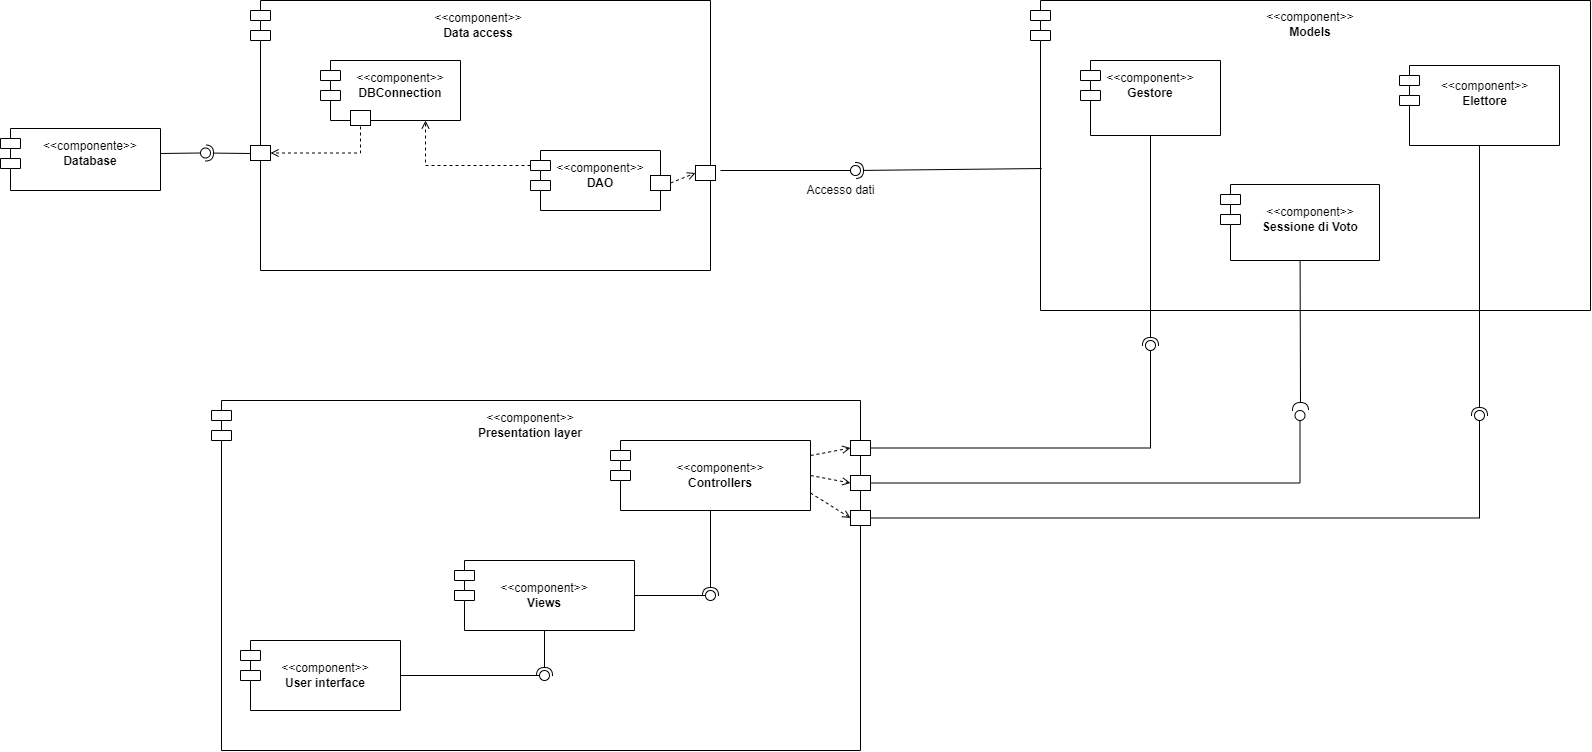

The diagram above was exported from draw.io. Its source (the exported page's mxGraphModel, read from the mxfile embedded in the PNG):
<mxGraphModel dx="3582" dy="2563" grid="1" gridSize="10" guides="1" tooltips="1" connect="1" arrows="1" fold="1" page="1" pageScale="1" pageWidth="827" pageHeight="1169" math="0" shadow="0">
  <root>
    <mxCell id="0" />
    <mxCell id="1" parent="0" />
    <mxCell id="2f_5RihgGxIjhreDqjZt-1" value="" style="shape=module;align=left;spacingLeft=20;align=center;verticalAlign=top;" parent="1" vertex="1">
      <mxGeometry x="111" y="430" width="649" height="350" as="geometry" />
    </mxCell>
    <mxCell id="2f_5RihgGxIjhreDqjZt-2" value="" style="shape=module;align=left;spacingLeft=20;align=center;verticalAlign=top;fontStyle=1" parent="1" vertex="1">
      <mxGeometry x="150" y="30" width="460" height="270" as="geometry" />
    </mxCell>
    <mxCell id="2f_5RihgGxIjhreDqjZt-3" value="" style="shape=module;align=left;spacingLeft=20;align=center;verticalAlign=top;fontStyle=1" parent="1" vertex="1">
      <mxGeometry x="220" y="90" width="140" height="60" as="geometry" />
    </mxCell>
    <mxCell id="2f_5RihgGxIjhreDqjZt-4" value="" style="shape=module;align=left;spacingLeft=20;align=center;verticalAlign=top;" parent="1" vertex="1">
      <mxGeometry x="430" y="180" width="130" height="60" as="geometry" />
    </mxCell>
    <mxCell id="2f_5RihgGxIjhreDqjZt-5" value="&amp;lt;&amp;lt;component&amp;gt;&amp;gt;&lt;b&gt;&lt;br&gt;Data access&lt;br&gt;&lt;/b&gt;" style="text;html=1;strokeColor=none;fillColor=none;align=center;verticalAlign=middle;whiteSpace=wrap;rounded=0;" parent="1" vertex="1">
      <mxGeometry x="330" y="40" width="96" height="30" as="geometry" />
    </mxCell>
    <mxCell id="2f_5RihgGxIjhreDqjZt-6" value="&amp;lt;&amp;lt;component&amp;gt;&amp;gt;&lt;br&gt;&lt;b&gt;DBConnection&lt;/b&gt;" style="text;html=1;strokeColor=none;fillColor=none;align=center;verticalAlign=middle;whiteSpace=wrap;rounded=0;" parent="1" vertex="1">
      <mxGeometry x="270" y="100" width="60" height="30" as="geometry" />
    </mxCell>
    <mxCell id="2f_5RihgGxIjhreDqjZt-7" value="&lt;span&gt;&amp;lt;&amp;lt;component&amp;gt;&amp;gt;&lt;br&gt;&lt;b&gt;DAO&lt;/b&gt;&lt;br&gt;&lt;/span&gt;" style="text;html=1;strokeColor=none;fillColor=none;align=center;verticalAlign=middle;whiteSpace=wrap;rounded=0;" parent="1" vertex="1">
      <mxGeometry x="470" y="190" width="60" height="30" as="geometry" />
    </mxCell>
    <mxCell id="2f_5RihgGxIjhreDqjZt-8" value="" style="endArrow=open;html=1;rounded=0;exitX=0;exitY=0;exitDx=0;exitDy=15;exitPerimeter=0;edgeStyle=orthogonalEdgeStyle;entryX=0.75;entryY=1;entryDx=0;entryDy=0;dashed=1;endFill=0;" parent="1" source="2f_5RihgGxIjhreDqjZt-4" target="2f_5RihgGxIjhreDqjZt-3" edge="1">
      <mxGeometry width="50" height="50" relative="1" as="geometry">
        <mxPoint x="320" y="240" as="sourcePoint" />
        <mxPoint x="370" y="190" as="targetPoint" />
      </mxGeometry>
    </mxCell>
    <mxCell id="2f_5RihgGxIjhreDqjZt-9" value="" style="rounded=0;whiteSpace=wrap;html=1;" parent="1" vertex="1">
      <mxGeometry x="150" y="175" width="20" height="15" as="geometry" />
    </mxCell>
    <mxCell id="2f_5RihgGxIjhreDqjZt-10" value="" style="endArrow=open;html=1;rounded=0;dashed=1;exitX=0.25;exitY=1;exitDx=0;exitDy=0;entryX=1;entryY=0.5;entryDx=0;entryDy=0;edgeStyle=orthogonalEdgeStyle;startArrow=none;endFill=0;" parent="1" source="2f_5RihgGxIjhreDqjZt-11" target="2f_5RihgGxIjhreDqjZt-9" edge="1">
      <mxGeometry width="50" height="50" relative="1" as="geometry">
        <mxPoint x="100" y="180" as="sourcePoint" />
        <mxPoint x="150" y="130" as="targetPoint" />
        <Array as="points">
          <mxPoint x="260" y="155" />
          <mxPoint x="260" y="183" />
        </Array>
      </mxGeometry>
    </mxCell>
    <mxCell id="2f_5RihgGxIjhreDqjZt-11" value="" style="rounded=0;whiteSpace=wrap;html=1;" parent="1" vertex="1">
      <mxGeometry x="250" y="140" width="20" height="15" as="geometry" />
    </mxCell>
    <mxCell id="2f_5RihgGxIjhreDqjZt-17" value="" style="rounded=0;orthogonalLoop=1;jettySize=auto;html=1;endArrow=none;endFill=0;sketch=0;sourcePerimeterSpacing=0;targetPerimeterSpacing=0;" parent="1" target="2f_5RihgGxIjhreDqjZt-19" edge="1">
      <mxGeometry relative="1" as="geometry">
        <mxPoint x="60" y="183" as="sourcePoint" />
      </mxGeometry>
    </mxCell>
    <mxCell id="2f_5RihgGxIjhreDqjZt-18" value="" style="rounded=0;orthogonalLoop=1;jettySize=auto;html=1;endArrow=halfCircle;endFill=0;entryX=0.5;entryY=0.5;endSize=6;strokeWidth=1;sketch=0;" parent="1" target="2f_5RihgGxIjhreDqjZt-19" edge="1">
      <mxGeometry relative="1" as="geometry">
        <mxPoint x="150" y="183" as="sourcePoint" />
      </mxGeometry>
    </mxCell>
    <mxCell id="2f_5RihgGxIjhreDqjZt-19" value="" style="ellipse;whiteSpace=wrap;html=1;align=center;aspect=fixed;resizable=0;points=[];outlineConnect=0;sketch=0;" parent="1" vertex="1">
      <mxGeometry x="100" y="177.5" width="10" height="10" as="geometry" />
    </mxCell>
    <mxCell id="2f_5RihgGxIjhreDqjZt-20" value="" style="shape=module;align=left;spacingLeft=20;align=center;verticalAlign=top;" parent="1" vertex="1">
      <mxGeometry x="-100" y="158" width="160" height="62" as="geometry" />
    </mxCell>
    <mxCell id="2f_5RihgGxIjhreDqjZt-24" value="&amp;lt;&amp;lt;componente&amp;gt;&amp;gt;&lt;br&gt;&lt;b&gt;Database&lt;/b&gt;" style="text;html=1;strokeColor=none;fillColor=none;align=center;verticalAlign=middle;whiteSpace=wrap;rounded=0;" parent="1" vertex="1">
      <mxGeometry x="-60" y="146.5" width="100" height="72" as="geometry" />
    </mxCell>
    <mxCell id="2f_5RihgGxIjhreDqjZt-25" value="&lt;span&gt;&amp;lt;&amp;lt;component&amp;gt;&amp;gt;&lt;/span&gt;&lt;br style=&quot;padding: 0px ; margin: 0px&quot;&gt;&lt;span&gt;&lt;b&gt;Presentation layer&lt;/b&gt;&lt;/span&gt;" style="text;html=1;strokeColor=none;fillColor=none;align=center;verticalAlign=middle;whiteSpace=wrap;rounded=0;" parent="1" vertex="1">
      <mxGeometry x="370" y="440" width="120" height="30" as="geometry" />
    </mxCell>
    <mxCell id="2f_5RihgGxIjhreDqjZt-26" value="" style="shape=module;align=left;spacingLeft=20;align=center;verticalAlign=top;" parent="1" vertex="1">
      <mxGeometry x="140" y="670" width="160" height="70" as="geometry" />
    </mxCell>
    <mxCell id="2f_5RihgGxIjhreDqjZt-27" value="" style="shape=module;align=left;spacingLeft=20;align=center;verticalAlign=top;" parent="1" vertex="1">
      <mxGeometry x="354" y="590" width="180" height="70" as="geometry" />
    </mxCell>
    <mxCell id="2f_5RihgGxIjhreDqjZt-28" value="&amp;lt;&amp;lt;component&amp;gt;&amp;gt;&lt;br&gt;&lt;b&gt;User interface&lt;/b&gt;" style="text;html=1;strokeColor=none;fillColor=none;align=center;verticalAlign=middle;whiteSpace=wrap;rounded=0;" parent="1" vertex="1">
      <mxGeometry x="180" y="680" width="90" height="50" as="geometry" />
    </mxCell>
    <mxCell id="2f_5RihgGxIjhreDqjZt-29" value="&amp;lt;&amp;lt;component&amp;gt;&amp;gt;&lt;br&gt;&lt;b&gt;Views&lt;/b&gt;" style="text;html=1;strokeColor=none;fillColor=none;align=center;verticalAlign=middle;whiteSpace=wrap;rounded=0;" parent="1" vertex="1">
      <mxGeometry x="414" y="610" width="60" height="30" as="geometry" />
    </mxCell>
    <mxCell id="2f_5RihgGxIjhreDqjZt-30" value="" style="shape=module;align=left;spacingLeft=20;align=center;verticalAlign=top;" parent="1" vertex="1">
      <mxGeometry x="510" y="470" width="200" height="70" as="geometry" />
    </mxCell>
    <mxCell id="2f_5RihgGxIjhreDqjZt-31" value="&amp;lt;&amp;lt;component&amp;gt;&amp;gt;&lt;br&gt;&lt;b&gt;Controllers&lt;/b&gt;" style="text;html=1;strokeColor=none;fillColor=none;align=center;verticalAlign=middle;whiteSpace=wrap;rounded=0;" parent="1" vertex="1">
      <mxGeometry x="590" y="490" width="60" height="30" as="geometry" />
    </mxCell>
    <mxCell id="2f_5RihgGxIjhreDqjZt-32" value="" style="shape=module;align=left;spacingLeft=20;align=center;verticalAlign=top;" parent="1" vertex="1">
      <mxGeometry x="930" y="30" width="560" height="310" as="geometry" />
    </mxCell>
    <mxCell id="2f_5RihgGxIjhreDqjZt-33" value="&amp;lt;&amp;lt;component&amp;gt;&amp;gt;&lt;br&gt;&lt;b&gt;Models&lt;/b&gt;" style="text;html=1;strokeColor=none;fillColor=none;align=center;verticalAlign=middle;whiteSpace=wrap;rounded=0;" parent="1" vertex="1">
      <mxGeometry x="1180" y="39" width="60" height="30" as="geometry" />
    </mxCell>
    <mxCell id="2f_5RihgGxIjhreDqjZt-35" value="" style="rounded=0;orthogonalLoop=1;jettySize=auto;html=1;endArrow=none;endFill=0;sketch=0;sourcePerimeterSpacing=0;targetPerimeterSpacing=0;exitX=1;exitY=0.5;exitDx=0;exitDy=0;edgeStyle=orthogonalEdgeStyle;" parent="1" source="2f_5RihgGxIjhreDqjZt-26" target="2f_5RihgGxIjhreDqjZt-37" edge="1">
      <mxGeometry relative="1" as="geometry">
        <mxPoint x="350" y="735" as="sourcePoint" />
      </mxGeometry>
    </mxCell>
    <mxCell id="2f_5RihgGxIjhreDqjZt-36" value="" style="rounded=0;orthogonalLoop=1;jettySize=auto;html=1;endArrow=halfCircle;endFill=0;entryX=0.5;entryY=0.5;endSize=6;strokeWidth=1;sketch=0;exitX=0.5;exitY=1;exitDx=0;exitDy=0;" parent="1" source="2f_5RihgGxIjhreDqjZt-27" target="2f_5RihgGxIjhreDqjZt-37" edge="1">
      <mxGeometry relative="1" as="geometry">
        <mxPoint x="390" y="735" as="sourcePoint" />
      </mxGeometry>
    </mxCell>
    <mxCell id="2f_5RihgGxIjhreDqjZt-37" value="" style="ellipse;whiteSpace=wrap;html=1;align=center;aspect=fixed;resizable=0;points=[];outlineConnect=0;sketch=0;" parent="1" vertex="1">
      <mxGeometry x="439" y="700" width="10" height="10" as="geometry" />
    </mxCell>
    <mxCell id="2f_5RihgGxIjhreDqjZt-38" value="" style="rounded=0;orthogonalLoop=1;jettySize=auto;html=1;endArrow=none;endFill=0;sketch=0;sourcePerimeterSpacing=0;targetPerimeterSpacing=0;exitX=1;exitY=0.5;exitDx=0;exitDy=0;edgeStyle=orthogonalEdgeStyle;" parent="1" source="2f_5RihgGxIjhreDqjZt-27" target="2f_5RihgGxIjhreDqjZt-40" edge="1">
      <mxGeometry relative="1" as="geometry">
        <mxPoint x="600" y="584" as="sourcePoint" />
      </mxGeometry>
    </mxCell>
    <mxCell id="2f_5RihgGxIjhreDqjZt-39" value="" style="rounded=0;orthogonalLoop=1;jettySize=auto;html=1;endArrow=halfCircle;endFill=0;entryX=0.5;entryY=0.5;endSize=6;strokeWidth=1;sketch=0;exitX=0.5;exitY=1;exitDx=0;exitDy=0;" parent="1" source="2f_5RihgGxIjhreDqjZt-30" target="2f_5RihgGxIjhreDqjZt-40" edge="1">
      <mxGeometry relative="1" as="geometry">
        <mxPoint x="640" y="584" as="sourcePoint" />
      </mxGeometry>
    </mxCell>
    <mxCell id="2f_5RihgGxIjhreDqjZt-40" value="" style="ellipse;whiteSpace=wrap;html=1;align=center;aspect=fixed;resizable=0;points=[];outlineConnect=0;sketch=0;" parent="1" vertex="1">
      <mxGeometry x="605" y="620" width="10" height="10" as="geometry" />
    </mxCell>
    <mxCell id="2f_5RihgGxIjhreDqjZt-44" value="" style="rounded=0;whiteSpace=wrap;html=1;" parent="1" vertex="1">
      <mxGeometry x="550" y="205" width="20" height="15" as="geometry" />
    </mxCell>
    <mxCell id="2f_5RihgGxIjhreDqjZt-61" style="edgeStyle=orthogonalEdgeStyle;rounded=0;orthogonalLoop=1;jettySize=auto;html=1;exitX=0.5;exitY=1;exitDx=0;exitDy=0;dashed=1;endArrow=open;endFill=0;" parent="1" source="2f_5RihgGxIjhreDqjZt-49" edge="1">
      <mxGeometry relative="1" as="geometry">
        <mxPoint x="610" y="200.00000000000023" as="targetPoint" />
      </mxGeometry>
    </mxCell>
    <mxCell id="2f_5RihgGxIjhreDqjZt-49" value="" style="rounded=0;whiteSpace=wrap;html=1;" parent="1" vertex="1">
      <mxGeometry x="595" y="195" width="20" height="15" as="geometry" />
    </mxCell>
    <mxCell id="2f_5RihgGxIjhreDqjZt-50" value="" style="rounded=0;orthogonalLoop=1;jettySize=auto;html=1;endArrow=none;endFill=0;sketch=0;sourcePerimeterSpacing=0;targetPerimeterSpacing=0;" parent="1" target="2f_5RihgGxIjhreDqjZt-52" edge="1">
      <mxGeometry relative="1" as="geometry">
        <mxPoint x="620" y="200" as="sourcePoint" />
      </mxGeometry>
    </mxCell>
    <mxCell id="2f_5RihgGxIjhreDqjZt-51" value="" style="rounded=0;orthogonalLoop=1;jettySize=auto;html=1;endArrow=halfCircle;endFill=0;entryX=0.5;entryY=0.5;endSize=6;strokeWidth=1;sketch=0;exitX=0.02;exitY=0.542;exitDx=0;exitDy=0;exitPerimeter=0;" parent="1" source="2f_5RihgGxIjhreDqjZt-32" target="2f_5RihgGxIjhreDqjZt-52" edge="1">
      <mxGeometry relative="1" as="geometry">
        <mxPoint x="560" y="345" as="sourcePoint" />
      </mxGeometry>
    </mxCell>
    <mxCell id="2f_5RihgGxIjhreDqjZt-52" value="" style="ellipse;whiteSpace=wrap;html=1;align=center;aspect=fixed;resizable=0;points=[];outlineConnect=0;sketch=0;" parent="1" vertex="1">
      <mxGeometry x="750" y="195" width="10" height="10" as="geometry" />
    </mxCell>
    <mxCell id="2f_5RihgGxIjhreDqjZt-53" value="" style="endArrow=open;html=1;rounded=0;exitX=1;exitY=0.5;exitDx=0;exitDy=0;dashed=1;endFill=0;entryX=0;entryY=0.5;entryDx=0;entryDy=0;" parent="1" source="2f_5RihgGxIjhreDqjZt-44" target="2f_5RihgGxIjhreDqjZt-49" edge="1">
      <mxGeometry width="50" height="50" relative="1" as="geometry">
        <mxPoint x="400" y="420" as="sourcePoint" />
        <mxPoint x="450" y="370" as="targetPoint" />
      </mxGeometry>
    </mxCell>
    <mxCell id="2f_5RihgGxIjhreDqjZt-54" value="" style="shape=module;align=left;spacingLeft=20;align=center;verticalAlign=top;" parent="1" vertex="1">
      <mxGeometry x="980" y="90" width="140" height="75" as="geometry" />
    </mxCell>
    <mxCell id="2f_5RihgGxIjhreDqjZt-55" value="" style="shape=module;align=left;spacingLeft=20;align=center;verticalAlign=top;fontStyle=1" parent="1" vertex="1">
      <mxGeometry x="1120" y="214" width="159" height="76" as="geometry" />
    </mxCell>
    <mxCell id="2f_5RihgGxIjhreDqjZt-56" value="" style="shape=module;align=left;spacingLeft=20;align=center;verticalAlign=top;" parent="1" vertex="1">
      <mxGeometry x="1299" y="95" width="160" height="80" as="geometry" />
    </mxCell>
    <mxCell id="2f_5RihgGxIjhreDqjZt-57" value="&amp;lt;&amp;lt;component&amp;gt;&amp;gt;&lt;br&gt;&lt;b&gt;Gestore&lt;/b&gt;" style="text;html=1;strokeColor=none;fillColor=none;align=center;verticalAlign=middle;whiteSpace=wrap;rounded=0;" parent="1" vertex="1">
      <mxGeometry x="1020" y="100" width="60" height="30" as="geometry" />
    </mxCell>
    <mxCell id="2f_5RihgGxIjhreDqjZt-58" value="&amp;lt;&amp;lt;component&amp;gt;&amp;gt;&lt;br&gt;&lt;b&gt;Elettore&lt;/b&gt;" style="text;html=1;strokeColor=none;fillColor=none;align=center;verticalAlign=middle;whiteSpace=wrap;rounded=0;" parent="1" vertex="1">
      <mxGeometry x="1349" y="105" width="71" height="35" as="geometry" />
    </mxCell>
    <mxCell id="2f_5RihgGxIjhreDqjZt-59" value="&amp;lt;&amp;lt;component&amp;gt;&amp;gt;&lt;br&gt;&lt;b&gt;Sessione di Voto&lt;/b&gt;" style="text;html=1;strokeColor=none;fillColor=none;align=center;verticalAlign=middle;whiteSpace=wrap;rounded=0;" parent="1" vertex="1">
      <mxGeometry x="1160" y="230" width="100" height="38" as="geometry" />
    </mxCell>
    <mxCell id="2f_5RihgGxIjhreDqjZt-60" value="Accesso dati&lt;br&gt;" style="text;html=1;align=center;verticalAlign=middle;resizable=0;points=[];autosize=1;strokeColor=none;fillColor=none;" parent="1" vertex="1">
      <mxGeometry x="700" y="210" width="80" height="20" as="geometry" />
    </mxCell>
    <mxCell id="XSHbKt-rKGdE7Ba-4RHo-1" value="" style="rounded=0;whiteSpace=wrap;html=1;" vertex="1" parent="1">
      <mxGeometry x="750" y="470" width="20" height="15" as="geometry" />
    </mxCell>
    <mxCell id="XSHbKt-rKGdE7Ba-4RHo-2" value="" style="rounded=0;whiteSpace=wrap;html=1;" vertex="1" parent="1">
      <mxGeometry x="750" y="505" width="20" height="15" as="geometry" />
    </mxCell>
    <mxCell id="XSHbKt-rKGdE7Ba-4RHo-3" value="" style="rounded=0;whiteSpace=wrap;html=1;" vertex="1" parent="1">
      <mxGeometry x="750" y="540" width="20" height="15" as="geometry" />
    </mxCell>
    <mxCell id="XSHbKt-rKGdE7Ba-4RHo-4" value="" style="endArrow=open;html=1;rounded=0;exitX=1;exitY=0.5;exitDx=0;exitDy=0;dashed=1;endFill=0;entryX=0;entryY=0.5;entryDx=0;entryDy=0;" edge="1" parent="1" target="XSHbKt-rKGdE7Ba-4RHo-1">
      <mxGeometry width="50" height="50" relative="1" as="geometry">
        <mxPoint x="710" y="485" as="sourcePoint" />
        <mxPoint x="735" y="475" as="targetPoint" />
      </mxGeometry>
    </mxCell>
    <mxCell id="XSHbKt-rKGdE7Ba-4RHo-5" value="" style="endArrow=open;html=1;rounded=0;exitX=1;exitY=0.5;exitDx=0;exitDy=0;dashed=1;endFill=0;entryX=0;entryY=0.5;entryDx=0;entryDy=0;" edge="1" parent="1" source="2f_5RihgGxIjhreDqjZt-30" target="XSHbKt-rKGdE7Ba-4RHo-2">
      <mxGeometry width="50" height="50" relative="1" as="geometry">
        <mxPoint x="720" y="495" as="sourcePoint" />
        <mxPoint x="760" y="487.5" as="targetPoint" />
      </mxGeometry>
    </mxCell>
    <mxCell id="XSHbKt-rKGdE7Ba-4RHo-6" value="" style="endArrow=open;html=1;rounded=0;exitX=1;exitY=0.75;exitDx=0;exitDy=0;dashed=1;endFill=0;entryX=0;entryY=0.5;entryDx=0;entryDy=0;" edge="1" parent="1" source="2f_5RihgGxIjhreDqjZt-30" target="XSHbKt-rKGdE7Ba-4RHo-3">
      <mxGeometry width="50" height="50" relative="1" as="geometry">
        <mxPoint x="710" y="537.5" as="sourcePoint" />
        <mxPoint x="750" y="530" as="targetPoint" />
      </mxGeometry>
    </mxCell>
    <mxCell id="XSHbKt-rKGdE7Ba-4RHo-9" value="" style="rounded=0;orthogonalLoop=1;jettySize=auto;html=1;endArrow=none;endFill=0;sketch=0;sourcePerimeterSpacing=0;targetPerimeterSpacing=0;exitX=1;exitY=0.5;exitDx=0;exitDy=0;edgeStyle=orthogonalEdgeStyle;" edge="1" target="XSHbKt-rKGdE7Ba-4RHo-11" parent="1" source="XSHbKt-rKGdE7Ba-4RHo-1">
      <mxGeometry relative="1" as="geometry">
        <mxPoint x="940" y="375" as="sourcePoint" />
        <Array as="points">
          <mxPoint x="1050" y="477" />
        </Array>
      </mxGeometry>
    </mxCell>
    <mxCell id="XSHbKt-rKGdE7Ba-4RHo-10" value="" style="rounded=0;orthogonalLoop=1;jettySize=auto;html=1;endArrow=halfCircle;endFill=0;endSize=6;strokeWidth=1;sketch=0;exitX=0.5;exitY=1;exitDx=0;exitDy=0;" edge="1" parent="1" source="2f_5RihgGxIjhreDqjZt-54">
      <mxGeometry relative="1" as="geometry">
        <mxPoint x="980" y="375" as="sourcePoint" />
        <mxPoint x="1050" y="375" as="targetPoint" />
      </mxGeometry>
    </mxCell>
    <mxCell id="XSHbKt-rKGdE7Ba-4RHo-11" value="" style="ellipse;whiteSpace=wrap;html=1;align=center;aspect=fixed;resizable=0;points=[];outlineConnect=0;sketch=0;" vertex="1" parent="1">
      <mxGeometry x="1045" y="370" width="10" height="10" as="geometry" />
    </mxCell>
    <mxCell id="XSHbKt-rKGdE7Ba-4RHo-12" value="" style="rounded=0;orthogonalLoop=1;jettySize=auto;html=1;endArrow=none;endFill=0;sketch=0;sourcePerimeterSpacing=0;targetPerimeterSpacing=0;exitX=1;exitY=0.5;exitDx=0;exitDy=0;edgeStyle=orthogonalEdgeStyle;" edge="1" target="XSHbKt-rKGdE7Ba-4RHo-14" parent="1" source="XSHbKt-rKGdE7Ba-4RHo-2">
      <mxGeometry relative="1" as="geometry">
        <mxPoint x="1190" y="510" as="sourcePoint" />
      </mxGeometry>
    </mxCell>
    <mxCell id="XSHbKt-rKGdE7Ba-4RHo-13" value="" style="rounded=0;orthogonalLoop=1;jettySize=auto;html=1;endArrow=halfCircle;endFill=0;endSize=6;strokeWidth=1;sketch=0;" edge="1" parent="1" source="2f_5RihgGxIjhreDqjZt-55">
      <mxGeometry relative="1" as="geometry">
        <mxPoint x="1230" y="510" as="sourcePoint" />
        <mxPoint x="1200" y="440" as="targetPoint" />
      </mxGeometry>
    </mxCell>
    <mxCell id="XSHbKt-rKGdE7Ba-4RHo-14" value="" style="ellipse;whiteSpace=wrap;html=1;align=center;aspect=fixed;resizable=0;points=[];outlineConnect=0;sketch=0;" vertex="1" parent="1">
      <mxGeometry x="1194.5" y="440" width="10" height="10" as="geometry" />
    </mxCell>
    <mxCell id="XSHbKt-rKGdE7Ba-4RHo-16" value="" style="rounded=0;orthogonalLoop=1;jettySize=auto;html=1;endArrow=none;endFill=0;sketch=0;sourcePerimeterSpacing=0;targetPerimeterSpacing=0;exitX=1;exitY=0.5;exitDx=0;exitDy=0;edgeStyle=orthogonalEdgeStyle;" edge="1" target="XSHbKt-rKGdE7Ba-4RHo-18" parent="1" source="XSHbKt-rKGdE7Ba-4RHo-3">
      <mxGeometry relative="1" as="geometry">
        <mxPoint x="1120" y="465" as="sourcePoint" />
        <mxPoint x="1400" y="465" as="targetPoint" />
        <Array as="points">
          <mxPoint x="1379" y="548" />
        </Array>
      </mxGeometry>
    </mxCell>
    <mxCell id="XSHbKt-rKGdE7Ba-4RHo-17" value="" style="rounded=0;orthogonalLoop=1;jettySize=auto;html=1;endArrow=halfCircle;endFill=0;entryX=0.5;entryY=0.5;endSize=6;strokeWidth=1;sketch=0;exitX=0.5;exitY=1;exitDx=0;exitDy=0;" edge="1" target="XSHbKt-rKGdE7Ba-4RHo-18" parent="1" source="2f_5RihgGxIjhreDqjZt-56">
      <mxGeometry relative="1" as="geometry">
        <mxPoint x="1160" y="465" as="sourcePoint" />
      </mxGeometry>
    </mxCell>
    <mxCell id="XSHbKt-rKGdE7Ba-4RHo-18" value="" style="ellipse;whiteSpace=wrap;html=1;align=center;aspect=fixed;resizable=0;points=[];outlineConnect=0;sketch=0;" vertex="1" parent="1">
      <mxGeometry x="1374" y="440" width="10" height="10" as="geometry" />
    </mxCell>
  </root>
</mxGraphModel>